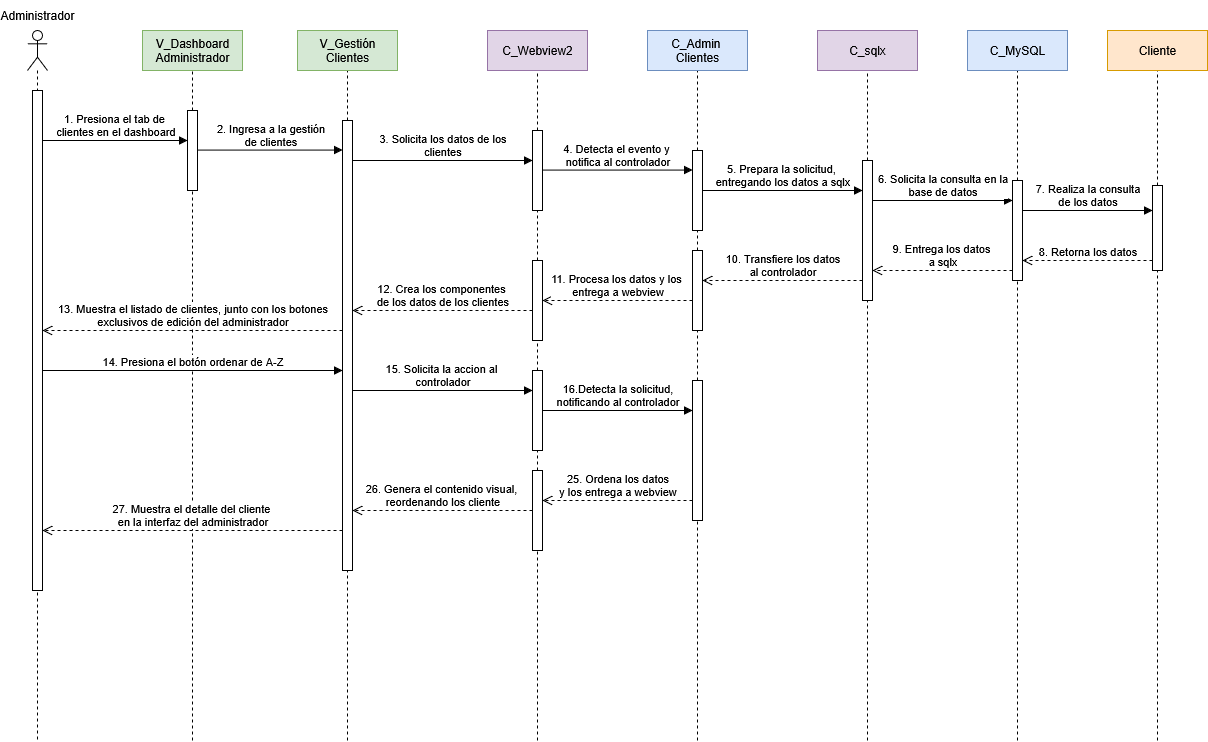

The diagram above was exported from draw.io. Its source (the exported page's mxGraphModel, read from the mxfile embedded in the PNG):
<mxGraphModel dx="-214" dy="2019" grid="1" gridSize="10" guides="1" tooltips="1" connect="1" arrows="1" fold="1" page="0" pageScale="1" pageWidth="1100" pageHeight="850" math="0" shadow="0">
  <root>
    <mxCell id="0" />
    <mxCell id="1" parent="0" />
    <mxCell id="ZQ-uWjOfv0I_T1ej-jNB-26" value="" style="shape=umlLifeline;perimeter=lifelinePerimeter;whiteSpace=wrap;html=1;container=1;dropTarget=0;collapsible=0;recursiveResize=0;outlineConnect=0;portConstraint=eastwest;newEdgeStyle={&quot;curved&quot;:0,&quot;rounded&quot;:0};participant=umlActor;" parent="1" vertex="1">
      <mxGeometry x="1190" y="-70" width="20" height="710" as="geometry" />
    </mxCell>
    <mxCell id="ZQ-uWjOfv0I_T1ej-jNB-27" value="&lt;div&gt;1. Presiona el tab de&amp;nbsp;&lt;/div&gt;&lt;div&gt;clientes en el dashboard&lt;/div&gt;" style="html=1;verticalAlign=bottom;endArrow=block;curved=0;rounded=0;" parent="1" edge="1">
      <mxGeometry x="0.0027" width="80" relative="1" as="geometry">
        <mxPoint x="1205" y="40" as="sourcePoint" />
        <mxPoint x="1350" y="40" as="targetPoint" />
        <mxPoint as="offset" />
      </mxGeometry>
    </mxCell>
    <mxCell id="ZQ-uWjOfv0I_T1ej-jNB-28" value="" style="html=1;points=[[0,0,0,0,5],[0,1,0,0,-5],[1,0,0,0,5],[1,1,0,0,-5]];perimeter=orthogonalPerimeter;outlineConnect=0;targetShapes=umlLifeline;portConstraint=eastwest;newEdgeStyle={&quot;curved&quot;:0,&quot;rounded&quot;:0};" parent="1" vertex="1">
      <mxGeometry x="1195" y="-10" width="10" height="500" as="geometry" />
    </mxCell>
    <mxCell id="ZQ-uWjOfv0I_T1ej-jNB-34" value="" style="endArrow=none;dashed=1;html=1;rounded=0;entryX=0.5;entryY=1;entryDx=0;entryDy=0;" parent="1" source="ZQ-uWjOfv0I_T1ej-jNB-37" edge="1">
      <mxGeometry width="50" height="50" relative="1" as="geometry">
        <mxPoint x="1510" y="530" as="sourcePoint" />
        <mxPoint x="1510" y="-30" as="targetPoint" />
      </mxGeometry>
    </mxCell>
    <mxCell id="ZQ-uWjOfv0I_T1ej-jNB-35" value="&lt;div&gt;V_Gestión&lt;/div&gt;&lt;div&gt;Clientes&lt;/div&gt;" style="rounded=0;whiteSpace=wrap;html=1;fillColor=#d5e8d4;strokeColor=#82b366;" parent="1" vertex="1">
      <mxGeometry x="1460" y="-70" width="100" height="40" as="geometry" />
    </mxCell>
    <mxCell id="ZQ-uWjOfv0I_T1ej-jNB-36" value="" style="endArrow=none;dashed=1;html=1;rounded=0;entryX=0.5;entryY=1;entryDx=0;entryDy=0;" parent="1" target="ZQ-uWjOfv0I_T1ej-jNB-37" edge="1">
      <mxGeometry width="50" height="50" relative="1" as="geometry">
        <mxPoint x="1510" y="640" as="sourcePoint" />
        <mxPoint x="1510" y="-30" as="targetPoint" />
      </mxGeometry>
    </mxCell>
    <mxCell id="ZQ-uWjOfv0I_T1ej-jNB-37" value="" style="html=1;points=[[0,0,0,0,5],[0,1,0,0,-5],[1,0,0,0,5],[1,1,0,0,-5]];perimeter=orthogonalPerimeter;outlineConnect=0;targetShapes=umlLifeline;portConstraint=eastwest;newEdgeStyle={&quot;curved&quot;:0,&quot;rounded&quot;:0};" parent="1" vertex="1">
      <mxGeometry x="1505" y="20" width="10" height="450" as="geometry" />
    </mxCell>
    <mxCell id="ZQ-uWjOfv0I_T1ej-jNB-41" value="" style="endArrow=none;dashed=1;html=1;rounded=0;entryX=0.5;entryY=1;entryDx=0;entryDy=0;" parent="1" source="7_hUINt-Iowr_9Z83gUR-7" edge="1">
      <mxGeometry width="50" height="50" relative="1" as="geometry">
        <mxPoint x="1860" y="530" as="sourcePoint" />
        <mxPoint x="1860" y="-30" as="targetPoint" />
      </mxGeometry>
    </mxCell>
    <mxCell id="ZQ-uWjOfv0I_T1ej-jNB-42" value="&lt;div&gt;C_Admin&amp;nbsp;&lt;/div&gt;&lt;div&gt;Clientes&lt;/div&gt;" style="rounded=0;whiteSpace=wrap;html=1;fillColor=#dae8fc;strokeColor=#6c8ebf;" parent="1" vertex="1">
      <mxGeometry x="1810" y="-70" width="100" height="40" as="geometry" />
    </mxCell>
    <mxCell id="ZQ-uWjOfv0I_T1ej-jNB-43" value="" style="endArrow=none;dashed=1;html=1;rounded=0;entryX=0.5;entryY=1;entryDx=0;entryDy=0;" parent="1" source="7_hUINt-Iowr_9Z83gUR-3" edge="1">
      <mxGeometry width="50" height="50" relative="1" as="geometry">
        <mxPoint x="1700" y="530" as="sourcePoint" />
        <mxPoint x="1700" y="-30" as="targetPoint" />
      </mxGeometry>
    </mxCell>
    <mxCell id="ZQ-uWjOfv0I_T1ej-jNB-44" value="C_Webview2" style="rounded=0;whiteSpace=wrap;html=1;fillColor=#e1d5e7;strokeColor=#9673a6;" parent="1" vertex="1">
      <mxGeometry x="1650" y="-70" width="100" height="40" as="geometry" />
    </mxCell>
    <mxCell id="ZQ-uWjOfv0I_T1ej-jNB-45" value="" style="endArrow=none;dashed=1;html=1;rounded=0;entryX=0.5;entryY=1;entryDx=0;entryDy=0;" parent="1" source="7_hUINt-Iowr_9Z83gUR-12" edge="1">
      <mxGeometry width="50" height="50" relative="1" as="geometry">
        <mxPoint x="2180" y="530" as="sourcePoint" />
        <mxPoint x="2180" y="-30" as="targetPoint" />
      </mxGeometry>
    </mxCell>
    <mxCell id="ZQ-uWjOfv0I_T1ej-jNB-46" value="C_MySQL" style="rounded=0;whiteSpace=wrap;html=1;fillColor=#dae8fc;strokeColor=#6c8ebf;" parent="1" vertex="1">
      <mxGeometry x="2130" y="-70" width="100" height="40" as="geometry" />
    </mxCell>
    <mxCell id="ZQ-uWjOfv0I_T1ej-jNB-47" value="" style="endArrow=none;dashed=1;html=1;rounded=0;entryX=0.5;entryY=1;entryDx=0;entryDy=0;" parent="1" source="7_hUINt-Iowr_9Z83gUR-9" edge="1">
      <mxGeometry width="50" height="50" relative="1" as="geometry">
        <mxPoint x="2030" y="530" as="sourcePoint" />
        <mxPoint x="2030" y="-30" as="targetPoint" />
      </mxGeometry>
    </mxCell>
    <mxCell id="ZQ-uWjOfv0I_T1ej-jNB-48" value="C_sqlx" style="rounded=0;whiteSpace=wrap;html=1;fillColor=#e1d5e7;strokeColor=#9673a6;" parent="1" vertex="1">
      <mxGeometry x="1980" y="-70" width="100" height="40" as="geometry" />
    </mxCell>
    <mxCell id="ZQ-uWjOfv0I_T1ej-jNB-49" value="" style="endArrow=none;dashed=1;html=1;rounded=0;entryX=0.5;entryY=1;entryDx=0;entryDy=0;" parent="1" source="7_hUINt-Iowr_9Z83gUR-15" edge="1">
      <mxGeometry width="50" height="50" relative="1" as="geometry">
        <mxPoint x="2320" y="530" as="sourcePoint" />
        <mxPoint x="2320" y="-30" as="targetPoint" />
      </mxGeometry>
    </mxCell>
    <mxCell id="ZQ-uWjOfv0I_T1ej-jNB-50" value="Cliente" style="rounded=0;whiteSpace=wrap;html=1;fillColor=#ffe6cc;strokeColor=#d79b00;" parent="1" vertex="1">
      <mxGeometry x="2270" y="-70" width="100" height="40" as="geometry" />
    </mxCell>
    <mxCell id="ZQ-uWjOfv0I_T1ej-jNB-30" value="" style="endArrow=none;dashed=1;html=1;rounded=0;entryX=0.5;entryY=1;entryDx=0;entryDy=0;" parent="1" source="ZQ-uWjOfv0I_T1ej-jNB-33" edge="1">
      <mxGeometry width="50" height="50" relative="1" as="geometry">
        <mxPoint x="1355" y="530" as="sourcePoint" />
        <mxPoint x="1355" y="-30" as="targetPoint" />
      </mxGeometry>
    </mxCell>
    <mxCell id="ZQ-uWjOfv0I_T1ej-jNB-31" value="&lt;div&gt;V_Dashboard&lt;/div&gt;&lt;div&gt;Administrador&lt;/div&gt;" style="rounded=0;whiteSpace=wrap;html=1;fillColor=#d5e8d4;strokeColor=#82b366;" parent="1" vertex="1">
      <mxGeometry x="1305" y="-70" width="100" height="40" as="geometry" />
    </mxCell>
    <mxCell id="ZQ-uWjOfv0I_T1ej-jNB-32" value="" style="endArrow=none;dashed=1;html=1;rounded=0;entryX=0.5;entryY=1;entryDx=0;entryDy=0;" parent="1" target="ZQ-uWjOfv0I_T1ej-jNB-33" edge="1">
      <mxGeometry width="50" height="50" relative="1" as="geometry">
        <mxPoint x="1355" y="640" as="sourcePoint" />
        <mxPoint x="1405" y="170" as="targetPoint" />
      </mxGeometry>
    </mxCell>
    <mxCell id="ZQ-uWjOfv0I_T1ej-jNB-33" value="" style="html=1;points=[[0,0,0,0,5],[0,1,0,0,-5],[1,0,0,0,5],[1,1,0,0,-5]];perimeter=orthogonalPerimeter;outlineConnect=0;targetShapes=umlLifeline;portConstraint=eastwest;newEdgeStyle={&quot;curved&quot;:0,&quot;rounded&quot;:0};" parent="1" vertex="1">
      <mxGeometry x="1350" y="10" width="10" height="80" as="geometry" />
    </mxCell>
    <mxCell id="Oj3wht7SEU1-jfkufBdK-1" value="Administrador" style="text;html=1;align=center;verticalAlign=middle;whiteSpace=wrap;rounded=0;" parent="1" vertex="1">
      <mxGeometry x="1170" y="-100" width="60" height="30" as="geometry" />
    </mxCell>
    <mxCell id="7_hUINt-Iowr_9Z83gUR-1" value="&lt;div&gt;2. Ingresa a la gestión&lt;/div&gt;&lt;div&gt;de clientes&lt;/div&gt;" style="html=1;verticalAlign=bottom;endArrow=block;curved=0;rounded=0;" parent="1" edge="1">
      <mxGeometry width="80" relative="1" as="geometry">
        <mxPoint x="1360" y="49.58" as="sourcePoint" />
        <mxPoint x="1505" y="49.57999999999993" as="targetPoint" />
      </mxGeometry>
    </mxCell>
    <mxCell id="7_hUINt-Iowr_9Z83gUR-4" value="" style="endArrow=none;dashed=1;html=1;rounded=0;entryX=0.5;entryY=1;entryDx=0;entryDy=0;" parent="1" source="7_hUINt-Iowr_9Z83gUR-22" target="7_hUINt-Iowr_9Z83gUR-3" edge="1">
      <mxGeometry width="50" height="50" relative="1" as="geometry">
        <mxPoint x="1700" y="530" as="sourcePoint" />
        <mxPoint x="1700" y="-30" as="targetPoint" />
      </mxGeometry>
    </mxCell>
    <mxCell id="7_hUINt-Iowr_9Z83gUR-3" value="" style="html=1;points=[[0,0,0,0,5],[0,1,0,0,-5],[1,0,0,0,5],[1,1,0,0,-5]];perimeter=orthogonalPerimeter;outlineConnect=0;targetShapes=umlLifeline;portConstraint=eastwest;newEdgeStyle={&quot;curved&quot;:0,&quot;rounded&quot;:0};" parent="1" vertex="1">
      <mxGeometry x="1695" y="30" width="10" height="80" as="geometry" />
    </mxCell>
    <mxCell id="7_hUINt-Iowr_9Z83gUR-6" value="" style="endArrow=none;dashed=1;html=1;rounded=0;entryX=0.5;entryY=1;entryDx=0;entryDy=0;" parent="1" source="7_hUINt-Iowr_9Z83gUR-20" target="7_hUINt-Iowr_9Z83gUR-7" edge="1">
      <mxGeometry width="50" height="50" relative="1" as="geometry">
        <mxPoint x="1860" y="530" as="sourcePoint" />
        <mxPoint x="1860" y="-30" as="targetPoint" />
      </mxGeometry>
    </mxCell>
    <mxCell id="7_hUINt-Iowr_9Z83gUR-7" value="" style="html=1;points=[[0,0,0,0,5],[0,1,0,0,-5],[1,0,0,0,5],[1,1,0,0,-5]];perimeter=orthogonalPerimeter;outlineConnect=0;targetShapes=umlLifeline;portConstraint=eastwest;newEdgeStyle={&quot;curved&quot;:0,&quot;rounded&quot;:0};" parent="1" vertex="1">
      <mxGeometry x="1855" y="50" width="10" height="80" as="geometry" />
    </mxCell>
    <mxCell id="7_hUINt-Iowr_9Z83gUR-8" value="&lt;div&gt;4. Detecta el evento y&amp;nbsp;&lt;/div&gt;&lt;div&gt;notifica al controlador&lt;/div&gt;" style="html=1;verticalAlign=bottom;endArrow=block;curved=0;rounded=0;" parent="1" edge="1">
      <mxGeometry width="80" relative="1" as="geometry">
        <mxPoint x="1705" y="69.58" as="sourcePoint" />
        <mxPoint x="1855" y="69.58" as="targetPoint" />
      </mxGeometry>
    </mxCell>
    <mxCell id="7_hUINt-Iowr_9Z83gUR-10" value="" style="endArrow=none;dashed=1;html=1;rounded=0;entryX=0.5;entryY=1;entryDx=0;entryDy=0;" parent="1" target="7_hUINt-Iowr_9Z83gUR-9" edge="1">
      <mxGeometry width="50" height="50" relative="1" as="geometry">
        <mxPoint x="2030" y="640" as="sourcePoint" />
        <mxPoint x="2030" y="-30" as="targetPoint" />
      </mxGeometry>
    </mxCell>
    <mxCell id="7_hUINt-Iowr_9Z83gUR-9" value="" style="html=1;points=[[0,0,0,0,5],[0,1,0,0,-5],[1,0,0,0,5],[1,1,0,0,-5]];perimeter=orthogonalPerimeter;outlineConnect=0;targetShapes=umlLifeline;portConstraint=eastwest;newEdgeStyle={&quot;curved&quot;:0,&quot;rounded&quot;:0};" parent="1" vertex="1">
      <mxGeometry x="2025" y="60" width="10" height="140" as="geometry" />
    </mxCell>
    <mxCell id="7_hUINt-Iowr_9Z83gUR-11" value="&lt;div&gt;5. Prepara la solicitud,&amp;nbsp;&lt;/div&gt;&lt;div&gt;entregando los datos a sqlx&lt;/div&gt;" style="html=1;verticalAlign=bottom;endArrow=block;curved=0;rounded=0;" parent="1" source="7_hUINt-Iowr_9Z83gUR-7" target="7_hUINt-Iowr_9Z83gUR-9" edge="1">
      <mxGeometry width="80" relative="1" as="geometry">
        <mxPoint x="1910" y="110" as="sourcePoint" />
        <mxPoint x="1990" y="110" as="targetPoint" />
      </mxGeometry>
    </mxCell>
    <mxCell id="7_hUINt-Iowr_9Z83gUR-13" value="" style="endArrow=none;dashed=1;html=1;rounded=0;entryX=0.5;entryY=1;entryDx=0;entryDy=0;" parent="1" target="7_hUINt-Iowr_9Z83gUR-12" edge="1">
      <mxGeometry width="50" height="50" relative="1" as="geometry">
        <mxPoint x="2180" y="640" as="sourcePoint" />
        <mxPoint x="2180" y="-30" as="targetPoint" />
      </mxGeometry>
    </mxCell>
    <mxCell id="7_hUINt-Iowr_9Z83gUR-12" value="" style="html=1;points=[[0,0,0,0,5],[0,1,0,0,-5],[1,0,0,0,5],[1,1,0,0,-5]];perimeter=orthogonalPerimeter;outlineConnect=0;targetShapes=umlLifeline;portConstraint=eastwest;newEdgeStyle={&quot;curved&quot;:0,&quot;rounded&quot;:0};" parent="1" vertex="1">
      <mxGeometry x="2175" y="80" width="10" height="100" as="geometry" />
    </mxCell>
    <mxCell id="7_hUINt-Iowr_9Z83gUR-14" value="" style="endArrow=none;dashed=1;html=1;rounded=0;entryX=0.5;entryY=1;entryDx=0;entryDy=0;" parent="1" target="7_hUINt-Iowr_9Z83gUR-15" edge="1">
      <mxGeometry width="50" height="50" relative="1" as="geometry">
        <mxPoint x="2320" y="640" as="sourcePoint" />
        <mxPoint x="2320" y="-30" as="targetPoint" />
      </mxGeometry>
    </mxCell>
    <mxCell id="7_hUINt-Iowr_9Z83gUR-15" value="" style="html=1;points=[[0,0,0,0,5],[0,1,0,0,-5],[1,0,0,0,5],[1,1,0,0,-5]];perimeter=orthogonalPerimeter;outlineConnect=0;targetShapes=umlLifeline;portConstraint=eastwest;newEdgeStyle={&quot;curved&quot;:0,&quot;rounded&quot;:0};" parent="1" vertex="1">
      <mxGeometry x="2315" y="85" width="10" height="85" as="geometry" />
    </mxCell>
    <mxCell id="7_hUINt-Iowr_9Z83gUR-16" value="&lt;div&gt;6. Solicita la consulta en la&lt;/div&gt;&lt;div&gt;base de datos&lt;/div&gt;" style="html=1;verticalAlign=bottom;endArrow=block;curved=0;rounded=0;" parent="1" edge="1">
      <mxGeometry width="80" relative="1" as="geometry">
        <mxPoint x="2035" y="100" as="sourcePoint" />
        <mxPoint x="2175" y="100" as="targetPoint" />
      </mxGeometry>
    </mxCell>
    <mxCell id="7_hUINt-Iowr_9Z83gUR-17" value="&lt;div&gt;7. Realiza la consulta&lt;/div&gt;&lt;div&gt;de los datos&lt;/div&gt;" style="html=1;verticalAlign=bottom;endArrow=block;curved=0;rounded=0;" parent="1" edge="1">
      <mxGeometry width="80" relative="1" as="geometry">
        <mxPoint x="2185" y="110" as="sourcePoint" />
        <mxPoint x="2315" y="110" as="targetPoint" />
      </mxGeometry>
    </mxCell>
    <mxCell id="7_hUINt-Iowr_9Z83gUR-18" value="8. Retorna los datos" style="html=1;verticalAlign=bottom;endArrow=open;dashed=1;endSize=8;curved=0;rounded=0;" parent="1" edge="1">
      <mxGeometry relative="1" as="geometry">
        <mxPoint x="2315" y="160" as="sourcePoint" />
        <mxPoint x="2185" y="160" as="targetPoint" />
      </mxGeometry>
    </mxCell>
    <mxCell id="7_hUINt-Iowr_9Z83gUR-19" value="&lt;div&gt;9. Entrega los datos&amp;nbsp;&lt;/div&gt;&lt;div&gt;a sqlx&lt;/div&gt;" style="html=1;verticalAlign=bottom;endArrow=open;dashed=1;endSize=8;curved=0;rounded=0;" parent="1" edge="1">
      <mxGeometry relative="1" as="geometry">
        <mxPoint x="2175" y="170" as="sourcePoint" />
        <mxPoint x="2035" y="170" as="targetPoint" />
      </mxGeometry>
    </mxCell>
    <mxCell id="7_hUINt-Iowr_9Z83gUR-21" value="" style="endArrow=none;dashed=1;html=1;rounded=0;entryX=0.5;entryY=1;entryDx=0;entryDy=0;" parent="1" source="7_hUINt-Iowr_9Z83gUR-36" target="7_hUINt-Iowr_9Z83gUR-20" edge="1">
      <mxGeometry width="50" height="50" relative="1" as="geometry">
        <mxPoint x="1860" y="640" as="sourcePoint" />
        <mxPoint x="1860" y="130" as="targetPoint" />
      </mxGeometry>
    </mxCell>
    <mxCell id="7_hUINt-Iowr_9Z83gUR-20" value="" style="html=1;points=[[0,0,0,0,5],[0,1,0,0,-5],[1,0,0,0,5],[1,1,0,0,-5]];perimeter=orthogonalPerimeter;outlineConnect=0;targetShapes=umlLifeline;portConstraint=eastwest;newEdgeStyle={&quot;curved&quot;:0,&quot;rounded&quot;:0};" parent="1" vertex="1">
      <mxGeometry x="1855" y="150" width="10" height="80" as="geometry" />
    </mxCell>
    <mxCell id="7_hUINt-Iowr_9Z83gUR-23" value="" style="endArrow=none;dashed=1;html=1;rounded=0;entryX=0.5;entryY=1;entryDx=0;entryDy=0;" parent="1" source="7_hUINt-Iowr_9Z83gUR-30" target="7_hUINt-Iowr_9Z83gUR-22" edge="1">
      <mxGeometry width="50" height="50" relative="1" as="geometry">
        <mxPoint x="1700" y="640" as="sourcePoint" />
        <mxPoint x="1700" y="110" as="targetPoint" />
      </mxGeometry>
    </mxCell>
    <mxCell id="7_hUINt-Iowr_9Z83gUR-22" value="" style="html=1;points=[[0,0,0,0,5],[0,1,0,0,-5],[1,0,0,0,5],[1,1,0,0,-5]];perimeter=orthogonalPerimeter;outlineConnect=0;targetShapes=umlLifeline;portConstraint=eastwest;newEdgeStyle={&quot;curved&quot;:0,&quot;rounded&quot;:0};" parent="1" vertex="1">
      <mxGeometry x="1695" y="160" width="10" height="80" as="geometry" />
    </mxCell>
    <mxCell id="7_hUINt-Iowr_9Z83gUR-24" value="&lt;div&gt;10. Transfiere los datos&lt;/div&gt;&lt;div&gt;al controlador&lt;/div&gt;" style="html=1;verticalAlign=bottom;endArrow=open;dashed=1;endSize=8;curved=0;rounded=0;" parent="1" edge="1">
      <mxGeometry relative="1" as="geometry">
        <mxPoint x="2025" y="180" as="sourcePoint" />
        <mxPoint x="1865" y="180" as="targetPoint" />
      </mxGeometry>
    </mxCell>
    <mxCell id="7_hUINt-Iowr_9Z83gUR-25" value="&lt;div&gt;11. Procesa los datos y los&amp;nbsp;&lt;/div&gt;&lt;div&gt;entrega a webview&lt;/div&gt;" style="html=1;verticalAlign=bottom;endArrow=open;dashed=1;endSize=8;curved=0;rounded=0;" parent="1" edge="1">
      <mxGeometry relative="1" as="geometry">
        <mxPoint x="1855" y="200" as="sourcePoint" />
        <mxPoint x="1705" y="200" as="targetPoint" />
      </mxGeometry>
    </mxCell>
    <mxCell id="7_hUINt-Iowr_9Z83gUR-27" value="&lt;div&gt;13. Muestra el listado de clientes, junto con los botones&lt;/div&gt;&lt;div&gt;exclusivos de edición del administrador&lt;/div&gt;" style="html=1;verticalAlign=bottom;endArrow=open;dashed=1;endSize=8;curved=0;rounded=0;" parent="1" source="ZQ-uWjOfv0I_T1ej-jNB-37" edge="1">
      <mxGeometry relative="1" as="geometry">
        <mxPoint x="1510.33" y="230" as="sourcePoint" />
        <mxPoint x="1204.996666666667" y="230" as="targetPoint" />
      </mxGeometry>
    </mxCell>
    <mxCell id="7_hUINt-Iowr_9Z83gUR-29" value="&lt;div&gt;14. Presiona el botón ordenar de A-Z&lt;/div&gt;" style="html=1;verticalAlign=bottom;endArrow=block;curved=0;rounded=0;" parent="1" edge="1">
      <mxGeometry width="80" relative="1" as="geometry">
        <mxPoint x="1205" y="270" as="sourcePoint" />
        <mxPoint x="1505" y="270" as="targetPoint" />
      </mxGeometry>
    </mxCell>
    <mxCell id="7_hUINt-Iowr_9Z83gUR-31" value="" style="endArrow=none;dashed=1;html=1;rounded=0;entryX=0.5;entryY=1;entryDx=0;entryDy=0;" parent="1" source="7_hUINt-Iowr_9Z83gUR-46" target="7_hUINt-Iowr_9Z83gUR-30" edge="1">
      <mxGeometry width="50" height="50" relative="1" as="geometry">
        <mxPoint x="1700" y="640" as="sourcePoint" />
        <mxPoint x="1700" y="240" as="targetPoint" />
      </mxGeometry>
    </mxCell>
    <mxCell id="7_hUINt-Iowr_9Z83gUR-30" value="" style="html=1;points=[[0,0,0,0,5],[0,1,0,0,-5],[1,0,0,0,5],[1,1,0,0,-5]];perimeter=orthogonalPerimeter;outlineConnect=0;targetShapes=umlLifeline;portConstraint=eastwest;newEdgeStyle={&quot;curved&quot;:0,&quot;rounded&quot;:0};" parent="1" vertex="1">
      <mxGeometry x="1695" y="270" width="10" height="80" as="geometry" />
    </mxCell>
    <mxCell id="7_hUINt-Iowr_9Z83gUR-5" value="&lt;div&gt;3. Solicita los datos de los&lt;/div&gt;&lt;div&gt;clientes&lt;/div&gt;" style="html=1;verticalAlign=bottom;endArrow=block;curved=0;rounded=0;" parent="1" target="7_hUINt-Iowr_9Z83gUR-3" edge="1">
      <mxGeometry width="80" relative="1" as="geometry">
        <mxPoint x="1515" y="60" as="sourcePoint" />
        <mxPoint x="1665" y="60" as="targetPoint" />
      </mxGeometry>
    </mxCell>
    <mxCell id="7_hUINt-Iowr_9Z83gUR-26" value="&lt;div&gt;12. Crea los componentes&amp;nbsp;&lt;/div&gt;&lt;div&gt;de los datos de los clientes&lt;/div&gt;" style="html=1;verticalAlign=bottom;endArrow=open;dashed=1;endSize=8;curved=0;rounded=0;" parent="1" source="7_hUINt-Iowr_9Z83gUR-22" edge="1">
      <mxGeometry relative="1" as="geometry">
        <mxPoint x="1665" y="210" as="sourcePoint" />
        <mxPoint x="1515" y="210" as="targetPoint" />
      </mxGeometry>
    </mxCell>
    <mxCell id="7_hUINt-Iowr_9Z83gUR-37" value="" style="endArrow=none;dashed=1;html=1;rounded=0;entryX=0.5;entryY=1;entryDx=0;entryDy=0;" parent="1" target="7_hUINt-Iowr_9Z83gUR-36" edge="1">
      <mxGeometry width="50" height="50" relative="1" as="geometry">
        <mxPoint x="1860" y="640" as="sourcePoint" />
        <mxPoint x="1860" y="230" as="targetPoint" />
      </mxGeometry>
    </mxCell>
    <mxCell id="7_hUINt-Iowr_9Z83gUR-36" value="" style="html=1;points=[[0,0,0,0,5],[0,1,0,0,-5],[1,0,0,0,5],[1,1,0,0,-5]];perimeter=orthogonalPerimeter;outlineConnect=0;targetShapes=umlLifeline;portConstraint=eastwest;newEdgeStyle={&quot;curved&quot;:0,&quot;rounded&quot;:0};" parent="1" vertex="1">
      <mxGeometry x="1855" y="280" width="10" height="140" as="geometry" />
    </mxCell>
    <mxCell id="7_hUINt-Iowr_9Z83gUR-47" value="" style="endArrow=none;dashed=1;html=1;rounded=0;entryX=0.5;entryY=1;entryDx=0;entryDy=0;" parent="1" target="7_hUINt-Iowr_9Z83gUR-46" edge="1">
      <mxGeometry width="50" height="50" relative="1" as="geometry">
        <mxPoint x="1700" y="640" as="sourcePoint" />
        <mxPoint x="1700" y="350" as="targetPoint" />
      </mxGeometry>
    </mxCell>
    <mxCell id="7_hUINt-Iowr_9Z83gUR-46" value="" style="html=1;points=[[0,0,0,0,5],[0,1,0,0,-5],[1,0,0,0,5],[1,1,0,0,-5]];perimeter=orthogonalPerimeter;outlineConnect=0;targetShapes=umlLifeline;portConstraint=eastwest;newEdgeStyle={&quot;curved&quot;:0,&quot;rounded&quot;:0};" parent="1" vertex="1">
      <mxGeometry x="1695" y="370" width="10" height="80" as="geometry" />
    </mxCell>
    <mxCell id="7_hUINt-Iowr_9Z83gUR-48" value="&lt;div&gt;27. Muestra el detalle del cliente&amp;nbsp;&lt;/div&gt;&lt;div&gt;en la interfaz del administrador&lt;/div&gt;" style="html=1;verticalAlign=bottom;endArrow=open;dashed=1;endSize=8;curved=0;rounded=0;" parent="1" source="ZQ-uWjOfv0I_T1ej-jNB-37" edge="1">
      <mxGeometry relative="1" as="geometry">
        <mxPoint x="1490" y="430" as="sourcePoint" />
        <mxPoint x="1205" y="430" as="targetPoint" />
      </mxGeometry>
    </mxCell>
    <mxCell id="7_hUINt-Iowr_9Z83gUR-49" value="&lt;div&gt;15. Solicita la accion al&amp;nbsp;&lt;/div&gt;&lt;div&gt;controlador&lt;/div&gt;" style="html=1;verticalAlign=bottom;endArrow=block;curved=0;rounded=0;" parent="1" target="7_hUINt-Iowr_9Z83gUR-30" edge="1">
      <mxGeometry width="80" relative="1" as="geometry">
        <mxPoint x="1515" y="290" as="sourcePoint" />
        <mxPoint x="1755" y="290" as="targetPoint" />
        <mxPoint as="offset" />
      </mxGeometry>
    </mxCell>
    <mxCell id="7_hUINt-Iowr_9Z83gUR-50" value="&lt;div&gt;16.Detecta la solicitud,&lt;/div&gt;&lt;div&gt;notificando al controlador&lt;/div&gt;" style="html=1;verticalAlign=bottom;endArrow=block;curved=0;rounded=0;" parent="1" source="7_hUINt-Iowr_9Z83gUR-30" target="7_hUINt-Iowr_9Z83gUR-36" edge="1">
      <mxGeometry width="80" relative="1" as="geometry">
        <mxPoint x="1740" y="330" as="sourcePoint" />
        <mxPoint x="1820" y="330" as="targetPoint" />
      </mxGeometry>
    </mxCell>
    <mxCell id="7_hUINt-Iowr_9Z83gUR-57" value="&lt;div&gt;25. Ordena los datos&lt;/div&gt;&lt;div&gt;y los entrega a webview&lt;/div&gt;" style="html=1;verticalAlign=bottom;endArrow=open;dashed=1;endSize=8;curved=0;rounded=0;" parent="1" edge="1">
      <mxGeometry relative="1" as="geometry">
        <mxPoint x="1855" y="399.9999999999998" as="sourcePoint" />
        <mxPoint x="1705" y="399.9999999999998" as="targetPoint" />
      </mxGeometry>
    </mxCell>
    <mxCell id="7_hUINt-Iowr_9Z83gUR-58" value="&lt;div&gt;26. Genera el contenido visual,&amp;nbsp;&lt;/div&gt;&lt;div&gt;reordenando los cliente&lt;/div&gt;" style="html=1;verticalAlign=bottom;endArrow=open;dashed=1;endSize=8;curved=0;rounded=0;" parent="1" source="7_hUINt-Iowr_9Z83gUR-46" target="ZQ-uWjOfv0I_T1ej-jNB-37" edge="1">
      <mxGeometry relative="1" as="geometry">
        <mxPoint x="1710" y="469.9999999999998" as="sourcePoint" />
        <mxPoint x="1600" y="469.9999999999998" as="targetPoint" />
      </mxGeometry>
    </mxCell>
  </root>
</mxGraphModel>